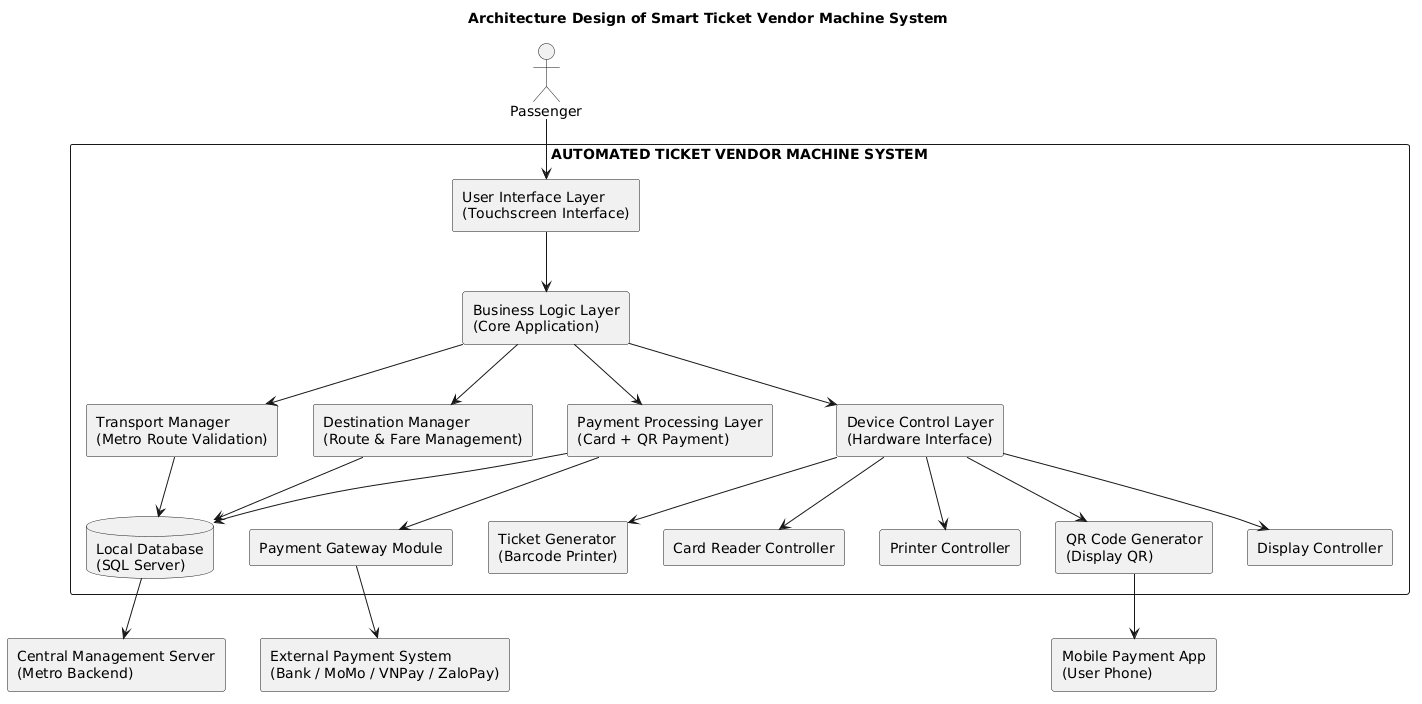

The diagram above was rendered by PlantUML. Its source (embedded in the PNG):
@startuml
title Architecture Design of Smart Ticket Vendor Machine System

actor Passenger

rectangle "AUTOMATED TICKET VENDOR MACHINE SYSTEM" {

  rectangle "User Interface Layer\n(Touchscreen Interface)" as UI

  rectangle "Business Logic Layer\n(Core Application)" as BL

  rectangle "Destination Manager\n(Route & Fare Management)" as DM

  rectangle "Payment Processing Layer\n(Card + QR Payment)" as PP

  rectangle "Transport Manager\n(Metro Route Validation)" as TM

  database "Local Database\n(SQL Server)" as DB

  rectangle "Device Control Layer\n(Hardware Interface)" as DC

  rectangle "Ticket Generator\n(Barcode Printer)" as TG

  rectangle "QR Code Generator\n(Display QR)" as QR

  rectangle "Card Reader Controller" as CR

  rectangle "Printer Controller" as PC

  rectangle "Display Controller" as DISP

  rectangle "Payment Gateway Module" as PG
}

rectangle "Central Management Server\n(Metro Backend)" as CMS

rectangle "External Payment System\n(Bank / MoMo / VNPay / ZaloPay)" as EPS

rectangle "Mobile Payment App\n(User Phone)" as MPA

Passenger --> UI

UI --> BL

BL --> DM
BL --> PP
BL --> TM

DM --> DB
PP --> DB
TM --> DB

BL --> DC

DC --> TG
DC --> QR
DC --> CR
DC --> PC
DC --> DISP

PP --> PG

PG --> EPS

QR --> MPA

DB --> CMS
@enduml